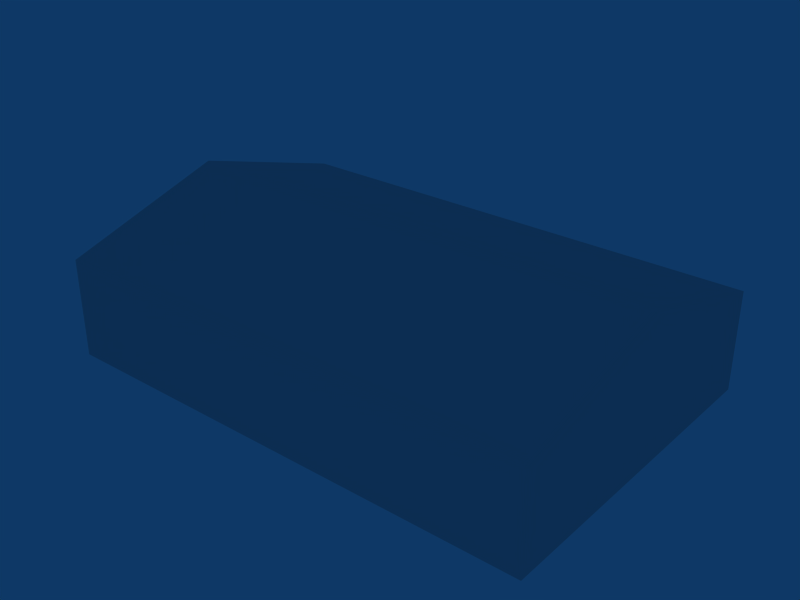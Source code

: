 # Source: ebfn_building_ref_023.blend  (saved by Blender 2.79.0; exported with 4.5.12 LTS)
import bpy
from mathutils import Matrix  # noqa: F401  (used for matrix-valued properties, if any)

bpy.ops.wm.read_factory_settings(use_empty=True)
scene = bpy.context.scene
scene.name = 'Scene'

# ---- collections
col_collection_1 = bpy.data.collections.new('Collection 1'); scene.collection.children.link(col_collection_1)

# ---- materials (node trees are filled in below, after node groups)
mat_material = bpy.data.materials.new('Material')
mat_material.alpha_threshold = 0.0
mat_material.roughness = 0.5

# ---- material node trees

# ---- world
world_world = bpy.data.worlds.new('World'); scene.world = world_world
world_world.color = (0.05656, 0.2208, 0.4)
world_world.use_sun_shadow = False
world_world.sun_shadow_jitter_overblur = 0.0
world_world.cycles.sampling_method = 'NONE'
world_world.cycles.sample_map_resolution = 256

# ---- meshes
me_cube_001 = bpy.data.meshes.new('Cube.001')
me_cube_001.from_pydata([(15.0, 10.0, -1.0), (15.0, -10.0, -1.0), (-15.0, -10.0, -1.0), (-15.0, 10.0, -1.0), (15.0, 10.0, 5.0), (15.0, -10.0, 5.0), (-15.0, -10.0, 5.0), (-15.0, 10.0, 5.0), (15.0, -4.768e-06, 8.0), (-15.0, 1.907e-06, 8.0)], [], [(0, 4, 5, 1), (1, 5, 6, 2), (2, 6, 7, 3), (4, 0, 3, 7), (4, 7, 9, 8), (7, 6, 9), (6, 5, 8, 9), (5, 4, 8)])
_uv = me_cube_001.uv_layers.new(name='UVTex')
_uv.uv.foreach_set('vector', [0.5312, 0.7812, 0.7188, 0.7812, 0.7188, 0.9688, 0.5312, 0.9688, 0.5312, 0.7812, 0.7188, 0.7812, 0.7188, 0.9688, 0.5312, 0.9688, 0.5312, 0.7812, 0.7188, 0.7812, 0.7188, 0.9688, 0.5312, 0.9688, 0.5312, 0.7812, 0.7188, 0.7812, 0.7188, 0.9688, 0.5312, 0.9688, 0.7812, 0.7812, 0.9688, 0.7812, 0.9688, 0.9688, 0.7812, 0.9688, 0.5312, 0.7812, 0.7188, 0.7812, 0.7188, 0.9688, 0.7812, 0.7812, 0.9688, 0.7812, 0.9688, 0.9688, 0.7812, 0.9688, 0.5312, 0.7812, 0.7188, 0.7812, 0.7188, 0.9688])
me_cube_001.materials.append(mat_material)
me_cube_001.use_remesh_preserve_volume = False
me_cube_001.use_remesh_preserve_attributes = False
me_cube_001.use_mirror_vertex_groups = False
me_cube_001.update()

# ---- objects
ob_cube = bpy.data.objects.new('Cube', me_cube_001)

# ---- transforms, parenting, visibility, modifiers, constraints
ob_cube.location = (0.0, 0.0, 1.0)
ob_cube.lock_rotations_4d = False
ob_cube.empty_display_type = 'ARROWS'
ob_cube.lineart.crease_threshold = 0.0

# ---- collection membership
col_collection_1.objects.link(ob_cube)

# ---- scene / render settings (as saved in the file)
scene.frame_start = 1; scene.frame_end = 250; scene.frame_set(1)
scene.render.engine = 'BLENDER_EEVEE_NEXT'
scene.render.image_settings.file_format = 'JPEG'
scene.render.image_settings.color_mode = 'RGB'
scene.render.image_settings.compression = 90
scene.render.resolution_x = 800
scene.render.resolution_y = 600
scene.render.pixel_aspect_x = 100.0
scene.render.pixel_aspect_y = 100.0
scene.render.fps = 25
scene.render.dither_intensity = 0.0
scene.render.use_compositing = False
scene.render.use_sequencer = False
scene.render.bake_margin = 2
scene.render.bake_bias = 0.0
scene.render.use_stamp_time = False
scene.render.use_stamp_date = False
scene.render.use_stamp_frame = False
scene.render.use_stamp_camera = False
scene.render.use_stamp_scene = False
scene.render.use_stamp_filename = False
scene.render.use_stamp_render_time = False
scene.render.stamp_font_size = 0
scene.cycles.use_denoising = False
scene.cycles.samples = 10
scene.cycles.sampling_pattern = 'TABULATED_SOBOL'
scene.cycles.light_sampling_threshold = 0.0
scene.cycles.use_adaptive_sampling = False
scene.cycles.use_light_tree = False
scene.cycles.blur_glossy = 0.0
scene.cycles.volume_bounces = 1
scene.cycles.pixel_filter_type = 'GAUSSIAN'
scene.cycles.sample_clamp_indirect = 0.0
scene.view_settings.view_transform = 'Raw'
bpy.context.view_layer.update()

# ---- added for rendering (the .blend has no active camera): camera
cam_auto = bpy.data.cameras.new('AutoCamera')
cam_auto.lens = 50.0
cam_auto.sensor_width = 36.0
cam_auto.clip_end = 1000.0
ob_auto_camera = bpy.data.objects.new('AutoCamera', cam_auto)
scene.collection.objects.link(ob_auto_camera)
ob_auto_camera.location = (34.383, -41.2596, 32.0064)
ob_auto_camera.rotation_euler = (1.09748, -7.21219e-08, 0.694738)
scene.camera = ob_auto_camera
bpy.context.view_layer.update()
